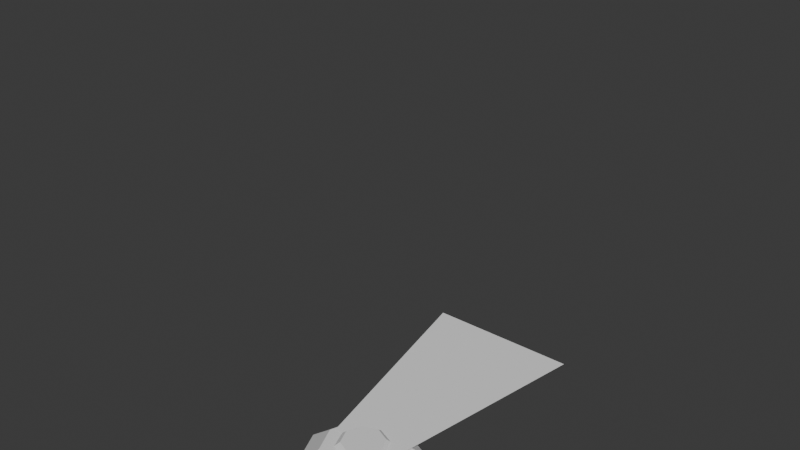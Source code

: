 # Source: character.blend  (saved by Blender 4.2.66; exported with 4.5.12 LTS)
import bpy
from mathutils import Matrix  # noqa: F401  (used for matrix-valued properties, if any)

bpy.ops.wm.read_factory_settings(use_empty=True)
scene = bpy.context.scene
scene.name = 'Scene'

# ---- collections
col_collection = bpy.data.collections.new('Collection'); scene.collection.children.link(col_collection)

# ---- world
world_world = bpy.data.worlds.new('World'); scene.world = world_world
world_world.use_nodes = True; world_world.node_tree.nodes.clear()
_N = world_world.node_tree.nodes; _L = world_world.node_tree.links
n0 = _N.new('ShaderNodeOutputWorld'); n0.name = 'World Output'; n0.location = (300, 300)
n1 = _N.new('ShaderNodeBackground'); n1.name = 'Background'; n1.location = (10, 300)
n1.inputs[0].default_value = (0.05088, 0.05088, 0.05088, 1.0)
_L.new(n1.outputs[0], n0.inputs[0])
n0.is_active_output = True
world_world.color = (0.05088, 0.05088, 0.05088)
world_world.sun_shadow_jitter_overblur = 0.0

# ---- meshes
me_plane = bpy.data.meshes.new('Plane')
me_plane.from_pydata([(-1.0, 0.0, 0.0), (1.0, 0.0, 0.0), (-2.278, 6.502, 0.0), (2.278, 6.502, 0.0)], [], [(0, 1, 3, 2)])
_uv = me_plane.uv_layers.new(name='UVMap')
_uv.uv.foreach_set('vector', [0.0, 0.0, 1.0, 0.0, 1.0, 1.0, 0.0, 1.0])
me_plane.update()
me_cone_001 = bpy.data.meshes.new('Cone.001')
me_cone_001.from_pydata([(0.8828, -3.058e-08, 0.3236), (0.6243, 0.6243, 0.3236), (-1.053e-08, 0.8828, 0.3236), (-0.6243, 0.6243, 0.3236), (-0.8828, -5.163e-08, 0.3236), (-0.6243, -0.6243, 0.3236), (1.053e-08, -0.8828, 0.3236), (0.6243, -0.6243, 0.3236), (-1.372e-15, 1.151e-07, -1.876), (1.418, -2.42e-08, -0.08915), (1.003, 1.003, -0.08915), (-1.691e-08, 1.418, -0.08915), (-1.003, 1.003, -0.08915), (-1.418, -5.801e-08, -0.08915), (-1.003, -1.003, -0.08915), (1.691e-08, -1.418, -0.08915), (1.003, -1.003, -0.08915)], [], [(9, 8, 10), (10, 8, 11), (11, 8, 12), (12, 8, 13), (13, 8, 14), (14, 8, 15), (0, 1, 2, 3, 4, 5, 6, 7), (15, 8, 16), (16, 8, 9), (1, 0, 9, 10), (2, 1, 10, 11), (3, 2, 11, 12), (4, 3, 12, 13), (5, 4, 13, 14), (6, 5, 14, 15), (7, 6, 15, 16), (0, 7, 16, 9)])
_uv = me_cone_001.uv_layers.new(name='UVMap')
_uv.uv.foreach_set('vector', [0.25, 0.49, 0.25, 0.25, 0.4197, 0.4197, 0.4197, 0.4197, 0.25, 0.25, 0.49, 0.25, 0.49, 0.25, 0.25, 0.25, 0.4197, 0.08029, 0.4197, 0.08029, 0.25, 0.25, 0.25, 0.01, 0.25, 0.01, 0.25, 0.25, 0.08029, 0.08029, 0.08029, 0.08029, 0.25, 0.25, 0.01, 0.25, 0.75, 0.3994, 0.8557, 0.3557, 0.8994, 0.25, 0.8557, 0.1443, 0.75, 0.1006, 0.6443, 0.1443, 0.6006, 0.25, 0.6443, 0.3557, 0.01, 0.25, 0.25, 0.25, 0.08029, 0.4197, 0.08029, 0.4197, 0.25, 0.25, 0.25, 0.49, 0.8557, 0.3557, 0.75, 0.3994, 0.75, 0.49, 0.9197, 0.4197, 0.8994, 0.25, 0.8557, 0.3557, 0.9197, 0.4197, 0.99, 0.25, 0.8557, 0.1443, 0.8994, 0.25, 0.99, 0.25, 0.9197, 0.08029, 0.75, 0.1006, 0.8557, 0.1443, 0.9197, 0.08029, 0.75, 0.01, 0.6443, 0.1443, 0.75, 0.1006, 0.75, 0.01, 0.5803, 0.08029, 0.6006, 0.25, 0.6443, 0.1443, 0.5803, 0.08029, 0.51, 0.25, 0.6443, 0.3557, 0.6006, 0.25, 0.51, 0.25, 0.5803, 0.4197, 0.75, 0.3994, 0.6443, 0.3557, 0.5803, 0.4197, 0.75, 0.49])
me_cone_001.update()
me_cone_002 = bpy.data.meshes.new('Cone.002')
me_cone_002.from_pydata([(1.121, -4.474e-09, 0.8246), (0.7928, 0.7928, 0.8246), (-1.337e-08, 1.121, 0.8246), (-0.7928, 0.7928, 0.8246), (-1.121, -3.121e-08, 0.8246), (-0.7928, -0.7928, 0.8246), (1.337e-08, -1.121, 0.8246), (0.7928, -0.7928, 0.8246), (1.818e-15, -1.524e-07, -1.968), (1.801, -5.886e-08, 0.3005), (1.273, 1.273, 0.3005), (-2.147e-08, 1.801, 0.3005), (-1.273, 1.273, 0.3005), (-1.801, -1.018e-07, 0.3005), (-1.273, -1.273, 0.3005), (2.147e-08, -1.801, 0.3005), (1.273, -1.273, 0.3005)], [], [(9, 8, 10), (10, 8, 11), (11, 8, 12), (12, 8, 13), (13, 8, 14), (14, 8, 15), (0, 1, 2, 3, 4, 5, 6, 7), (15, 8, 16), (16, 8, 9), (1, 0, 9, 10), (2, 1, 10, 11), (3, 2, 11, 12), (4, 3, 12, 13), (5, 4, 13, 14), (6, 5, 14, 15), (7, 6, 15, 16), (0, 7, 16, 9)])
_uv = me_cone_002.uv_layers.new(name='UVMap')
_uv.uv.foreach_set('vector', [0.25, 0.49, 0.25, 0.25, 0.4197, 0.4197, 0.4197, 0.4197, 0.25, 0.25, 0.49, 0.25, 0.49, 0.25, 0.25, 0.25, 0.4197, 0.08029, 0.4197, 0.08029, 0.25, 0.25, 0.25, 0.01, 0.25, 0.01, 0.25, 0.25, 0.08029, 0.08029, 0.08029, 0.08029, 0.25, 0.25, 0.01, 0.25, 0.75, 0.3994, 0.8557, 0.3557, 0.8994, 0.25, 0.8557, 0.1443, 0.75, 0.1006, 0.6443, 0.1443, 0.6006, 0.25, 0.6443, 0.3557, 0.01, 0.25, 0.25, 0.25, 0.08029, 0.4197, 0.08029, 0.4197, 0.25, 0.25, 0.25, 0.49, 0.8557, 0.3557, 0.75, 0.3994, 0.75, 0.49, 0.9197, 0.4197, 0.8994, 0.25, 0.8557, 0.3557, 0.9197, 0.4197, 0.99, 0.25, 0.8557, 0.1443, 0.8994, 0.25, 0.99, 0.25, 0.9197, 0.08029, 0.75, 0.1006, 0.8557, 0.1443, 0.9197, 0.08029, 0.75, 0.01, 0.6443, 0.1443, 0.75, 0.1006, 0.75, 0.01, 0.5803, 0.08029, 0.6006, 0.25, 0.6443, 0.1443, 0.5803, 0.08029, 0.51, 0.25, 0.6443, 0.3557, 0.6006, 0.25, 0.51, 0.25, 0.5803, 0.4197, 0.75, 0.3994, 0.6443, 0.3557, 0.5803, 0.4197, 0.75, 0.49])
me_cone_002.update()
me_cone_003 = bpy.data.meshes.new('Cone.003')
me_cone_003.from_pydata([(0.3599, -1.246e-08, 0.1319), (0.2545, 0.2545, 0.1319), (-4.292e-09, 0.3599, 0.1319), (-0.2545, 0.2545, 0.1319), (-0.3599, -2.105e-08, 0.1319), (-0.2545, -0.2545, 0.1319), (4.292e-09, -0.3599, 0.1319), (0.2545, -0.2545, 0.1319), (-5.594e-16, 4.691e-08, -0.7646), (0.578, -9.864e-09, -0.03634), (0.4087, 0.4087, -0.03634), (-6.892e-09, 0.578, -0.03634), (-0.4087, 0.4087, -0.03634), (-0.578, -2.365e-08, -0.03634), (-0.4087, -0.4087, -0.03634), (6.892e-09, -0.578, -0.03634), (0.4087, -0.4087, -0.03634)], [], [(9, 8, 10), (10, 8, 11), (11, 8, 12), (12, 8, 13), (13, 8, 14), (14, 8, 15), (0, 1, 2, 3, 4, 5, 6, 7), (15, 8, 16), (16, 8, 9), (1, 0, 9, 10), (2, 1, 10, 11), (3, 2, 11, 12), (4, 3, 12, 13), (5, 4, 13, 14), (6, 5, 14, 15), (7, 6, 15, 16), (0, 7, 16, 9)])
_uv = me_cone_003.uv_layers.new(name='UVMap')
_uv.uv.foreach_set('vector', [0.25, 0.49, 0.25, 0.25, 0.4197, 0.4197, 0.4197, 0.4197, 0.25, 0.25, 0.49, 0.25, 0.49, 0.25, 0.25, 0.25, 0.4197, 0.08029, 0.4197, 0.08029, 0.25, 0.25, 0.25, 0.01, 0.25, 0.01, 0.25, 0.25, 0.08029, 0.08029, 0.08029, 0.08029, 0.25, 0.25, 0.01, 0.25, 0.75, 0.3994, 0.8557, 0.3557, 0.8994, 0.25, 0.8557, 0.1443, 0.75, 0.1006, 0.6443, 0.1443, 0.6006, 0.25, 0.6443, 0.3557, 0.01, 0.25, 0.25, 0.25, 0.08029, 0.4197, 0.08029, 0.4197, 0.25, 0.25, 0.25, 0.49, 0.8557, 0.3557, 0.75, 0.3994, 0.75, 0.49, 0.9197, 0.4197, 0.8994, 0.25, 0.8557, 0.3557, 0.9197, 0.4197, 0.99, 0.25, 0.8557, 0.1443, 0.8994, 0.25, 0.99, 0.25, 0.9197, 0.08029, 0.75, 0.1006, 0.8557, 0.1443, 0.9197, 0.08029, 0.75, 0.01, 0.6443, 0.1443, 0.75, 0.1006, 0.75, 0.01, 0.5803, 0.08029, 0.6006, 0.25, 0.6443, 0.1443, 0.5803, 0.08029, 0.51, 0.25, 0.6443, 0.3557, 0.6006, 0.25, 0.51, 0.25, 0.5803, 0.4197, 0.75, 0.3994, 0.6443, 0.3557, 0.5803, 0.4197, 0.75, 0.49])
me_cone_003.update()
me_cone_004 = bpy.data.meshes.new('Cone.004')
me_cone_004.from_pydata([(0.3255, -1.127e-08, 0.1193), (0.2302, 0.2302, 0.1193), (-3.882e-09, 0.3255, 0.1193), (-0.2302, 0.2302, 0.1193), (-0.3255, -1.904e-08, 0.1193), (-0.2302, -0.2302, 0.1193), (3.882e-09, -0.3255, 0.1193), (0.2302, -0.2302, 0.1193), (-5.059e-16, 4.243e-08, -0.6915), (0.5228, -8.921e-09, -0.03287), (0.3696, 0.3696, -0.03287), (-6.234e-09, 0.5228, -0.03287), (-0.3696, 0.3696, -0.03287), (-0.5228, -2.139e-08, -0.03287), (-0.3696, -0.3696, -0.03287), (6.234e-09, -0.5228, -0.03287), (0.3696, -0.3696, -0.03287)], [], [(9, 8, 10), (10, 8, 11), (11, 8, 12), (12, 8, 13), (13, 8, 14), (14, 8, 15), (0, 1, 2, 3, 4, 5, 6, 7), (15, 8, 16), (16, 8, 9), (1, 0, 9, 10), (2, 1, 10, 11), (3, 2, 11, 12), (4, 3, 12, 13), (5, 4, 13, 14), (6, 5, 14, 15), (7, 6, 15, 16), (0, 7, 16, 9)])
_uv = me_cone_004.uv_layers.new(name='UVMap')
_uv.uv.foreach_set('vector', [0.25, 0.49, 0.25, 0.25, 0.4197, 0.4197, 0.4197, 0.4197, 0.25, 0.25, 0.49, 0.25, 0.49, 0.25, 0.25, 0.25, 0.4197, 0.08029, 0.4197, 0.08029, 0.25, 0.25, 0.25, 0.01, 0.25, 0.01, 0.25, 0.25, 0.08029, 0.08029, 0.08029, 0.08029, 0.25, 0.25, 0.01, 0.25, 0.75, 0.3994, 0.8557, 0.3557, 0.8994, 0.25, 0.8557, 0.1443, 0.75, 0.1006, 0.6443, 0.1443, 0.6006, 0.25, 0.6443, 0.3557, 0.01, 0.25, 0.25, 0.25, 0.08029, 0.4197, 0.08029, 0.4197, 0.25, 0.25, 0.25, 0.49, 0.8557, 0.3557, 0.75, 0.3994, 0.75, 0.49, 0.9197, 0.4197, 0.8994, 0.25, 0.8557, 0.3557, 0.9197, 0.4197, 0.99, 0.25, 0.8557, 0.1443, 0.8994, 0.25, 0.99, 0.25, 0.9197, 0.08029, 0.75, 0.1006, 0.8557, 0.1443, 0.9197, 0.08029, 0.75, 0.01, 0.6443, 0.1443, 0.75, 0.1006, 0.75, 0.01, 0.5803, 0.08029, 0.6006, 0.25, 0.6443, 0.1443, 0.5803, 0.08029, 0.51, 0.25, 0.6443, 0.3557, 0.6006, 0.25, 0.51, 0.25, 0.5803, 0.4197, 0.75, 0.3994, 0.6443, 0.3557, 0.5803, 0.4197, 0.75, 0.49])
me_cone_004.update()
me_cone_005 = bpy.data.meshes.new('Cone.005')
me_cone_005.from_pydata([(-0.4373, -2.558e-08, -0.1603), (-0.3092, 0.3092, -0.1603), (1.235e-07, 0.4373, -0.1603), (0.3092, 0.3092, -0.1603), (0.4373, -1.515e-08, -0.1603), (0.3092, -0.3092, -0.1603), (1.339e-07, -0.4373, -0.1603), (-0.3092, -0.3092, -0.1603), (-7.458e-07, 5.7e-08, 0.9291), (-0.7023, -2.874e-08, 0.04416), (-0.4966, 0.4966, 0.04416), (-4.382e-08, 0.7023, 0.04416), (0.4966, 0.4966, 0.04416), (0.7023, -1.199e-08, 0.04416), (0.4966, -0.4966, 0.04416), (-2.707e-08, -0.7023, 0.04416), (-0.4966, -0.4966, 0.04416)], [], [(9, 8, 10), (10, 8, 11), (11, 8, 12), (12, 8, 13), (13, 8, 14), (14, 8, 15), (0, 1, 2, 3, 4, 5, 6, 7), (15, 8, 16), (16, 8, 9), (1, 0, 9, 10), (2, 1, 10, 11), (3, 2, 11, 12), (4, 3, 12, 13), (5, 4, 13, 14), (6, 5, 14, 15), (7, 6, 15, 16), (0, 7, 16, 9)])
_uv = me_cone_005.uv_layers.new(name='UVMap')
_uv.uv.foreach_set('vector', [0.25, 0.49, 0.25, 0.25, 0.4197, 0.4197, 0.4197, 0.4197, 0.25, 0.25, 0.49, 0.25, 0.49, 0.25, 0.25, 0.25, 0.4197, 0.08029, 0.4197, 0.08029, 0.25, 0.25, 0.25, 0.01, 0.25, 0.01, 0.25, 0.25, 0.08029, 0.08029, 0.08029, 0.08029, 0.25, 0.25, 0.01, 0.25, 0.75, 0.3994, 0.8557, 0.3557, 0.8994, 0.25, 0.8557, 0.1443, 0.75, 0.1006, 0.6443, 0.1443, 0.6006, 0.25, 0.6443, 0.3557, 0.01, 0.25, 0.25, 0.25, 0.08029, 0.4197, 0.08029, 0.4197, 0.25, 0.25, 0.25, 0.49, 0.8557, 0.3557, 0.75, 0.3994, 0.75, 0.49, 0.9197, 0.4197, 0.8994, 0.25, 0.8557, 0.3557, 0.9197, 0.4197, 0.99, 0.25, 0.8557, 0.1443, 0.8994, 0.25, 0.99, 0.25, 0.9197, 0.08029, 0.75, 0.1006, 0.8557, 0.1443, 0.9197, 0.08029, 0.75, 0.01, 0.6443, 0.1443, 0.75, 0.1006, 0.75, 0.01, 0.5803, 0.08029, 0.6006, 0.25, 0.6443, 0.1443, 0.5803, 0.08029, 0.51, 0.25, 0.6443, 0.3557, 0.6006, 0.25, 0.51, 0.25, 0.5803, 0.4197, 0.75, 0.3994, 0.6443, 0.3557, 0.5803, 0.4197, 0.75, 0.49])
me_cone_005.update()
me_cone_006 = bpy.data.meshes.new('Cone.006')
me_cone_006.from_pydata([(-0.1246, -1.731e-08, 0.3399), (-0.1246, 0.2404, 0.2404), (-0.1246, 0.3399, -5.446e-09), (-0.1246, 0.2404, -0.2404), (-0.1246, -1.731e-08, -0.3399), (-0.1246, -0.2404, -0.2404), (-0.1246, -0.3399, -5.446e-09), (-0.1246, -0.2404, 0.2404), (0.7222, 5.292e-08, 3.157e-08), (0.03433, -1.542e-08, 0.5459), (0.03433, 0.386, 0.386), (0.03433, 0.5459, 1.5e-09), (0.03433, 0.386, -0.386), (0.03433, -1.542e-08, -0.5459), (0.03433, -0.386, -0.386), (0.03433, -0.5459, 1.5e-09), (0.03433, -0.386, 0.386)], [], [(9, 8, 10), (10, 8, 11), (11, 8, 12), (12, 8, 13), (13, 8, 14), (14, 8, 15), (0, 1, 2, 3, 4, 5, 6, 7), (15, 8, 16), (16, 8, 9), (1, 0, 9, 10), (2, 1, 10, 11), (3, 2, 11, 12), (4, 3, 12, 13), (5, 4, 13, 14), (6, 5, 14, 15), (7, 6, 15, 16), (0, 7, 16, 9)])
_uv = me_cone_006.uv_layers.new(name='UVMap')
_uv.uv.foreach_set('vector', [0.25, 0.49, 0.25, 0.25, 0.4197, 0.4197, 0.4197, 0.4197, 0.25, 0.25, 0.49, 0.25, 0.49, 0.25, 0.25, 0.25, 0.4197, 0.08029, 0.4197, 0.08029, 0.25, 0.25, 0.25, 0.01, 0.25, 0.01, 0.25, 0.25, 0.08029, 0.08029, 0.08029, 0.08029, 0.25, 0.25, 0.01, 0.25, 0.75, 0.3994, 0.8557, 0.3557, 0.8994, 0.25, 0.8557, 0.1443, 0.75, 0.1006, 0.6443, 0.1443, 0.6006, 0.25, 0.6443, 0.3557, 0.01, 0.25, 0.25, 0.25, 0.08029, 0.4197, 0.08029, 0.4197, 0.25, 0.25, 0.25, 0.49, 0.8557, 0.3557, 0.75, 0.3994, 0.75, 0.49, 0.9197, 0.4197, 0.8994, 0.25, 0.8557, 0.3557, 0.9197, 0.4197, 0.99, 0.25, 0.8557, 0.1443, 0.8994, 0.25, 0.99, 0.25, 0.9197, 0.08029, 0.75, 0.1006, 0.8557, 0.1443, 0.9197, 0.08029, 0.75, 0.01, 0.6443, 0.1443, 0.75, 0.1006, 0.75, 0.01, 0.5803, 0.08029, 0.6006, 0.25, 0.6443, 0.1443, 0.5803, 0.08029, 0.51, 0.25, 0.6443, 0.3557, 0.6006, 0.25, 0.51, 0.25, 0.5803, 0.4197, 0.75, 0.3994, 0.6443, 0.3557, 0.5803, 0.4197, 0.75, 0.49])
me_cone_006.update()
me_cone_007 = bpy.data.meshes.new('Cone.007')
me_cone_007.from_pydata([(-0.1015, -1.41e-08, 0.2769), (-0.1015, 0.1958, 0.1958), (-0.1015, 0.2769, -4.436e-09), (-0.1015, 0.1958, -0.1958), (-0.1015, -1.41e-08, -0.2769), (-0.1015, -0.1958, -0.1958), (-0.1015, -0.2769, -4.436e-09), (-0.1015, -0.1958, 0.1958), (0.5882, 4.31e-08, 2.571e-08), (0.02796, -1.256e-08, 0.4447), (0.02796, 0.3144, 0.3144), (0.02796, 0.4447, 1.222e-09), (0.02796, 0.3144, -0.3144), (0.02796, -1.256e-08, -0.4447), (0.02796, -0.3144, -0.3144), (0.02796, -0.4447, 1.222e-09), (0.02796, -0.3144, 0.3144)], [], [(9, 8, 10), (10, 8, 11), (11, 8, 12), (12, 8, 13), (13, 8, 14), (14, 8, 15), (0, 1, 2, 3, 4, 5, 6, 7), (15, 8, 16), (16, 8, 9), (1, 0, 9, 10), (2, 1, 10, 11), (3, 2, 11, 12), (4, 3, 12, 13), (5, 4, 13, 14), (6, 5, 14, 15), (7, 6, 15, 16), (0, 7, 16, 9)])
_uv = me_cone_007.uv_layers.new(name='UVMap')
_uv.uv.foreach_set('vector', [0.25, 0.49, 0.25, 0.25, 0.4197, 0.4197, 0.4197, 0.4197, 0.25, 0.25, 0.49, 0.25, 0.49, 0.25, 0.25, 0.25, 0.4197, 0.08029, 0.4197, 0.08029, 0.25, 0.25, 0.25, 0.01, 0.25, 0.01, 0.25, 0.25, 0.08029, 0.08029, 0.08029, 0.08029, 0.25, 0.25, 0.01, 0.25, 0.75, 0.3994, 0.8557, 0.3557, 0.8994, 0.25, 0.8557, 0.1443, 0.75, 0.1006, 0.6443, 0.1443, 0.6006, 0.25, 0.6443, 0.3557, 0.01, 0.25, 0.25, 0.25, 0.08029, 0.4197, 0.08029, 0.4197, 0.25, 0.25, 0.25, 0.49, 0.8557, 0.3557, 0.75, 0.3994, 0.75, 0.49, 0.9197, 0.4197, 0.8994, 0.25, 0.8557, 0.3557, 0.9197, 0.4197, 0.99, 0.25, 0.8557, 0.1443, 0.8994, 0.25, 0.99, 0.25, 0.9197, 0.08029, 0.75, 0.1006, 0.8557, 0.1443, 0.9197, 0.08029, 0.75, 0.01, 0.6443, 0.1443, 0.75, 0.1006, 0.75, 0.01, 0.5803, 0.08029, 0.6006, 0.25, 0.6443, 0.1443, 0.5803, 0.08029, 0.51, 0.25, 0.6443, 0.3557, 0.6006, 0.25, 0.51, 0.25, 0.5803, 0.4197, 0.75, 0.3994, 0.6443, 0.3557, 0.5803, 0.4197, 0.75, 0.49])
me_cone_007.update()
me_cone_008 = bpy.data.meshes.new('Cone.008')
me_cone_008.from_pydata([(0.1339, -1.542e-08, -0.3654), (0.1339, 0.2584, -0.2584), (0.1339, 0.3654, 1.597e-09), (0.1339, 0.2584, 0.2584), (0.1339, -1.542e-08, 0.3654), (0.1339, -0.2584, 0.2584), (0.1339, -0.3654, 1.597e-09), (0.1339, -0.2584, -0.2584), (-0.7763, 3.837e-08, -9.257e-09), (-0.0369, -1.745e-08, -0.5868), (-0.0369, 0.415, -0.415), (-0.0369, 0.5868, -4.4e-10), (-0.0369, 0.415, 0.415), (-0.0369, -1.745e-08, 0.5868), (-0.0369, -0.415, 0.415), (-0.0369, -0.5868, -4.4e-10), (-0.0369, -0.415, -0.415)], [], [(9, 8, 10), (10, 8, 11), (11, 8, 12), (12, 8, 13), (13, 8, 14), (14, 8, 15), (0, 1, 2, 3, 4, 5, 6, 7), (15, 8, 16), (16, 8, 9), (1, 0, 9, 10), (2, 1, 10, 11), (3, 2, 11, 12), (4, 3, 12, 13), (5, 4, 13, 14), (6, 5, 14, 15), (7, 6, 15, 16), (0, 7, 16, 9)])
_uv = me_cone_008.uv_layers.new(name='UVMap')
_uv.uv.foreach_set('vector', [0.25, 0.49, 0.25, 0.25, 0.4197, 0.4197, 0.4197, 0.4197, 0.25, 0.25, 0.49, 0.25, 0.49, 0.25, 0.25, 0.25, 0.4197, 0.08029, 0.4197, 0.08029, 0.25, 0.25, 0.25, 0.01, 0.25, 0.01, 0.25, 0.25, 0.08029, 0.08029, 0.08029, 0.08029, 0.25, 0.25, 0.01, 0.25, 0.75, 0.3994, 0.8557, 0.3557, 0.8994, 0.25, 0.8557, 0.1443, 0.75, 0.1006, 0.6443, 0.1443, 0.6006, 0.25, 0.6443, 0.3557, 0.01, 0.25, 0.25, 0.25, 0.08029, 0.4197, 0.08029, 0.4197, 0.25, 0.25, 0.25, 0.49, 0.8557, 0.3557, 0.75, 0.3994, 0.75, 0.49, 0.9197, 0.4197, 0.8994, 0.25, 0.8557, 0.3557, 0.9197, 0.4197, 0.99, 0.25, 0.8557, 0.1443, 0.8994, 0.25, 0.99, 0.25, 0.9197, 0.08029, 0.75, 0.1006, 0.8557, 0.1443, 0.9197, 0.08029, 0.75, 0.01, 0.6443, 0.1443, 0.75, 0.1006, 0.75, 0.01, 0.5803, 0.08029, 0.6006, 0.25, 0.6443, 0.1443, 0.5803, 0.08029, 0.51, 0.25, 0.6443, 0.3557, 0.6006, 0.25, 0.51, 0.25, 0.5803, 0.4197, 0.75, 0.3994, 0.6443, 0.3557, 0.5803, 0.4197, 0.75, 0.49])
me_cone_008.update()
me_cone_009 = bpy.data.meshes.new('Cone.009')
me_cone_009.from_pydata([(0.631, -2.185e-08, 0.2313), (0.4462, 0.4462, 0.2313), (-7.524e-09, 0.631, 0.2313), (-0.4462, 0.4462, 0.2313), (-0.631, -3.69e-08, 0.2313), (-0.4462, -0.4462, 0.2313), (7.524e-09, -0.631, 0.2313), (0.4462, -0.4462, 0.2313), (-9.807e-16, 8.224e-08, -1.34), (1.013, -1.729e-08, -0.06371), (0.7165, 0.7165, -0.06371), (-1.208e-08, 1.013, -0.06371), (-0.7165, 0.7165, -0.06371), (-1.013, -4.146e-08, -0.06371), (-0.7165, -0.7165, -0.06371), (1.208e-08, -1.013, -0.06371), (0.7165, -0.7165, -0.06371)], [], [(9, 8, 10), (10, 8, 11), (11, 8, 12), (12, 8, 13), (13, 8, 14), (14, 8, 15), (0, 1, 2, 3, 4, 5, 6, 7), (15, 8, 16), (16, 8, 9), (1, 0, 9, 10), (2, 1, 10, 11), (3, 2, 11, 12), (4, 3, 12, 13), (5, 4, 13, 14), (6, 5, 14, 15), (7, 6, 15, 16), (0, 7, 16, 9)])
_uv = me_cone_009.uv_layers.new(name='UVMap')
_uv.uv.foreach_set('vector', [0.25, 0.49, 0.25, 0.25, 0.4197, 0.4197, 0.4197, 0.4197, 0.25, 0.25, 0.49, 0.25, 0.49, 0.25, 0.25, 0.25, 0.4197, 0.08029, 0.4197, 0.08029, 0.25, 0.25, 0.25, 0.01, 0.25, 0.01, 0.25, 0.25, 0.08029, 0.08029, 0.08029, 0.08029, 0.25, 0.25, 0.01, 0.25, 0.75, 0.3994, 0.8557, 0.3557, 0.8994, 0.25, 0.8557, 0.1443, 0.75, 0.1006, 0.6443, 0.1443, 0.6006, 0.25, 0.6443, 0.3557, 0.01, 0.25, 0.25, 0.25, 0.08029, 0.4197, 0.08029, 0.4197, 0.25, 0.25, 0.25, 0.49, 0.8557, 0.3557, 0.75, 0.3994, 0.75, 0.49, 0.9197, 0.4197, 0.8994, 0.25, 0.8557, 0.3557, 0.9197, 0.4197, 0.99, 0.25, 0.8557, 0.1443, 0.8994, 0.25, 0.99, 0.25, 0.9197, 0.08029, 0.75, 0.1006, 0.8557, 0.1443, 0.9197, 0.08029, 0.75, 0.01, 0.6443, 0.1443, 0.75, 0.1006, 0.75, 0.01, 0.5803, 0.08029, 0.6006, 0.25, 0.6443, 0.1443, 0.5803, 0.08029, 0.51, 0.25, 0.6443, 0.3557, 0.6006, 0.25, 0.51, 0.25, 0.5803, 0.4197, 0.75, 0.3994, 0.6443, 0.3557, 0.5803, 0.4197, 0.75, 0.49])
me_cone_009.update()
me_cone_010 = bpy.data.meshes.new('Cone.010')
me_cone_010.from_pydata([(-1.09, -2.558e-08, -0.1603), (-1.219, 0.3092, -0.1603), (-1.219, -0.3092, -0.1603), (-0.8255, -2.874e-08, 0.04416), (-1.031, 0.4966, 0.04416), (-1.528, 5.7e-08, 0.9291), (-1.031, -0.4966, 0.04416), (-1.528, -0.7023, 0.04416), (-2.024, -0.4966, 0.04416), (-1.528, -0.4373, -0.1603), (-1.837, -0.3092, -0.1603), (-1.965, -1.515e-08, -0.1603), (-1.837, 0.3092, -0.1603), (-2.23, -1.199e-08, 0.04416), (-2.024, 0.4966, 0.04416), (-1.528, 0.7023, 0.04416), (-1.528, 0.4373, -0.1603)], [], [(1, 4, 3, 0), (0, 2, 9, 10, 11, 12, 16, 1), (0, 3, 6, 2), (3, 4, 5), (6, 3, 5), (2, 6, 7, 9), (7, 6, 5), (9, 7, 8, 10), (8, 7, 5), (10, 8, 13, 11), (11, 13, 14, 12), (14, 13, 5), (13, 8, 5), (12, 14, 15, 16), (15, 14, 5), (16, 15, 4, 1), (4, 15, 5)])
_uv = me_cone_010.uv_layers.new(name='UVMap')
_uv.uv.foreach_set('vector', [0.8557, 0.3557, 0.9197, 0.4197, 0.75, 0.49, 0.75, 0.3994, 0.75, 0.3994, 0.6443, 0.3557, 0.6006, 0.25, 0.6443, 0.1443, 0.75, 0.1006, 0.8557, 0.1443, 0.8994, 0.25, 0.8557, 0.3557, 0.75, 0.3994, 0.75, 0.49, 0.5803, 0.4197, 0.6443, 0.3557, 0.25, 0.49, 0.4197, 0.4197, 0.25, 0.25, 0.08029, 0.4197, 0.25, 0.49, 0.25, 0.25, 0.6443, 0.3557, 0.5803, 0.4197, 0.51, 0.25, 0.6006, 0.25, 0.01, 0.25, 0.08029, 0.4197, 0.25, 0.25, 0.6006, 0.25, 0.51, 0.25, 0.5803, 0.08029, 0.6443, 0.1443, 0.08029, 0.08029, 0.01, 0.25, 0.25, 0.25, 0.6443, 0.1443, 0.5803, 0.08029, 0.75, 0.01, 0.75, 0.1006, 0.75, 0.1006, 0.75, 0.01, 0.9197, 0.08029, 0.8557, 0.1443, 0.4197, 0.08029, 0.25, 0.01, 0.25, 0.25, 0.25, 0.01, 0.08029, 0.08029, 0.25, 0.25, 0.8557, 0.1443, 0.9197, 0.08029, 0.99, 0.25, 0.8994, 0.25, 0.49, 0.25, 0.4197, 0.08029, 0.25, 0.25, 0.8994, 0.25, 0.99, 0.25, 0.9197, 0.4197, 0.8557, 0.3557, 0.4197, 0.4197, 0.49, 0.25, 0.25, 0.25])
me_cone_010.update()
me_cone_011 = bpy.data.meshes.new('Cone.011')
me_cone_011.from_pydata([(-1.852, -1.127e-08, 0.1193), (-1.757, 0.2302, 0.1193), (-1.757, -0.2302, 0.1193), (-2.049, -8.921e-09, -0.03287), (-1.896, 0.3696, -0.03287), (-1.527, 4.243e-08, -0.6915), (-1.896, -0.3696, -0.03287), (-1.527, -0.5228, -0.03287), (-1.157, -0.3696, -0.03287), (-1.527, -0.3255, 0.1193), (-1.297, -0.2302, 0.1193), (-1.201, -1.904e-08, 0.1193), (-1.297, 0.2302, 0.1193), (-1.004, -2.139e-08, -0.03287), (-1.157, 0.3696, -0.03287), (-1.527, 0.5228, -0.03287), (-1.527, 0.3255, 0.1193)], [], [(1, 4, 3, 0), (0, 2, 9, 10, 11, 12, 16, 1), (0, 3, 6, 2), (3, 4, 5), (6, 3, 5), (2, 6, 7, 9), (7, 6, 5), (9, 7, 8, 10), (8, 7, 5), (10, 8, 13, 11), (11, 13, 14, 12), (14, 13, 5), (13, 8, 5), (12, 14, 15, 16), (15, 14, 5), (16, 15, 4, 1), (4, 15, 5)])
_uv = me_cone_011.uv_layers.new(name='UVMap')
_uv.uv.foreach_set('vector', [0.8557, 0.3557, 0.9197, 0.4197, 0.75, 0.49, 0.75, 0.3994, 0.75, 0.3994, 0.6443, 0.3557, 0.6006, 0.25, 0.6443, 0.1443, 0.75, 0.1006, 0.8557, 0.1443, 0.8994, 0.25, 0.8557, 0.3557, 0.75, 0.3994, 0.75, 0.49, 0.5803, 0.4197, 0.6443, 0.3557, 0.25, 0.49, 0.4197, 0.4197, 0.25, 0.25, 0.08029, 0.4197, 0.25, 0.49, 0.25, 0.25, 0.6443, 0.3557, 0.5803, 0.4197, 0.51, 0.25, 0.6006, 0.25, 0.01, 0.25, 0.08029, 0.4197, 0.25, 0.25, 0.6006, 0.25, 0.51, 0.25, 0.5803, 0.08029, 0.6443, 0.1443, 0.08029, 0.08029, 0.01, 0.25, 0.25, 0.25, 0.6443, 0.1443, 0.5803, 0.08029, 0.75, 0.01, 0.75, 0.1006, 0.75, 0.1006, 0.75, 0.01, 0.9197, 0.08029, 0.8557, 0.1443, 0.4197, 0.08029, 0.25, 0.01, 0.25, 0.25, 0.25, 0.01, 0.08029, 0.08029, 0.25, 0.25, 0.8557, 0.1443, 0.9197, 0.08029, 0.99, 0.25, 0.8994, 0.25, 0.49, 0.25, 0.4197, 0.08029, 0.25, 0.25, 0.8994, 0.25, 0.99, 0.25, 0.9197, 0.4197, 0.8557, 0.3557, 0.4197, 0.4197, 0.49, 0.25, 0.25, 0.25])
me_cone_011.update()
me_cone_012 = bpy.data.meshes.new('Cone.012')
me_cone_012.from_pydata([(-1.916, 1.734e-08, 0.1319), (-1.811, 0.2545, 0.1319), (-1.811, -0.2545, 0.1319), (-2.134, 1.994e-08, -0.03634), (-1.965, 0.4087, -0.03634), (-1.556, 7.671e-08, -0.7646), (-1.965, -0.4087, -0.03634), (-1.556, -0.578, -0.03634), (-1.147, -0.4087, -0.03634), (-1.556, -0.3599, 0.1319), (-1.302, -0.2545, 0.1319), (-1.196, 8.755e-09, 0.1319), (-1.302, 0.2545, 0.1319), (-0.9781, 6.154e-09, -0.03634), (-1.147, 0.4087, -0.03634), (-1.556, 0.578, -0.03634), (-1.556, 0.3599, 0.1319)], [], [(1, 4, 3, 0), (0, 2, 9, 10, 11, 12, 16, 1), (0, 3, 6, 2), (3, 4, 5), (6, 3, 5), (2, 6, 7, 9), (7, 6, 5), (9, 7, 8, 10), (8, 7, 5), (10, 8, 13, 11), (11, 13, 14, 12), (14, 13, 5), (13, 8, 5), (12, 14, 15, 16), (15, 14, 5), (16, 15, 4, 1), (4, 15, 5)])
_uv = me_cone_012.uv_layers.new(name='UVMap')
_uv.uv.foreach_set('vector', [0.8557, 0.3557, 0.9197, 0.4197, 0.75, 0.49, 0.75, 0.3994, 0.75, 0.3994, 0.6443, 0.3557, 0.6006, 0.25, 0.6443, 0.1443, 0.75, 0.1006, 0.8557, 0.1443, 0.8994, 0.25, 0.8557, 0.3557, 0.75, 0.3994, 0.75, 0.49, 0.5803, 0.4197, 0.6443, 0.3557, 0.25, 0.49, 0.4197, 0.4197, 0.25, 0.25, 0.08029, 0.4197, 0.25, 0.49, 0.25, 0.25, 0.6443, 0.3557, 0.5803, 0.4197, 0.51, 0.25, 0.6006, 0.25, 0.01, 0.25, 0.08029, 0.4197, 0.25, 0.25, 0.6006, 0.25, 0.51, 0.25, 0.5803, 0.08029, 0.6443, 0.1443, 0.08029, 0.08029, 0.01, 0.25, 0.25, 0.25, 0.6443, 0.1443, 0.5803, 0.08029, 0.75, 0.01, 0.75, 0.1006, 0.75, 0.1006, 0.75, 0.01, 0.9197, 0.08029, 0.8557, 0.1443, 0.4197, 0.08029, 0.25, 0.01, 0.25, 0.25, 0.25, 0.01, 0.08029, 0.08029, 0.25, 0.25, 0.8557, 0.1443, 0.9197, 0.08029, 0.99, 0.25, 0.8994, 0.25, 0.49, 0.25, 0.4197, 0.08029, 0.25, 0.25, 0.8994, 0.25, 0.99, 0.25, 0.9197, 0.4197, 0.8557, 0.3557, 0.4197, 0.4197, 0.49, 0.25, 0.25, 0.25])
me_cone_012.update()
me_cone_013 = bpy.data.meshes.new('Cone.013')
me_cone_013.from_pydata([(-4.968, -0.08774, -0.6651), (-4.937, 0.1532, -0.7582), (-4.92, -0.3272, -0.7547), (-5.196, -0.09474, -0.5394), (-5.146, 0.2922, -0.6888), (-5.609, -0.1147, -1.314), (-5.119, -0.4794, -0.6833), (-4.96, -0.6364, -1.036), (-4.812, -0.4738, -1.392), (-4.821, -0.425, -0.9746), (-4.729, -0.3238, -1.196), (-4.698, -0.08284, -1.289), (-4.746, 0.1567, -1.199), (-4.762, -0.08688, -1.541), (-4.839, 0.2978, -1.397), (-4.998, 0.4548, -1.044), (-4.845, 0.2544, -0.9795)], [], [(1, 4, 3, 0), (0, 2, 9, 10, 11, 12, 16, 1), (0, 3, 6, 2), (3, 4, 5), (6, 3, 5), (2, 6, 7, 9), (7, 6, 5), (9, 7, 8, 10), (8, 7, 5), (10, 8, 13, 11), (11, 13, 14, 12), (14, 13, 5), (13, 8, 5), (12, 14, 15, 16), (15, 14, 5), (16, 15, 4, 1), (4, 15, 5)])
_uv = me_cone_013.uv_layers.new(name='UVMap')
_uv.uv.foreach_set('vector', [0.8557, 0.3557, 0.9197, 0.4197, 0.75, 0.49, 0.75, 0.3994, 0.75, 0.3994, 0.6443, 0.3557, 0.6006, 0.25, 0.6443, 0.1443, 0.75, 0.1006, 0.8557, 0.1443, 0.8994, 0.25, 0.8557, 0.3557, 0.75, 0.3994, 0.75, 0.49, 0.5803, 0.4197, 0.6443, 0.3557, 0.25, 0.49, 0.4197, 0.4197, 0.25, 0.25, 0.08029, 0.4197, 0.25, 0.49, 0.25, 0.25, 0.6443, 0.3557, 0.5803, 0.4197, 0.51, 0.25, 0.6006, 0.25, 0.01, 0.25, 0.08029, 0.4197, 0.25, 0.25, 0.6006, 0.25, 0.51, 0.25, 0.5803, 0.08029, 0.6443, 0.1443, 0.08029, 0.08029, 0.01, 0.25, 0.25, 0.25, 0.6443, 0.1443, 0.5803, 0.08029, 0.75, 0.01, 0.75, 0.1006, 0.75, 0.1006, 0.75, 0.01, 0.9197, 0.08029, 0.8557, 0.1443, 0.4197, 0.08029, 0.25, 0.01, 0.25, 0.25, 0.25, 0.01, 0.08029, 0.08029, 0.25, 0.25, 0.8557, 0.1443, 0.9197, 0.08029, 0.99, 0.25, 0.8994, 0.25, 0.49, 0.25, 0.4197, 0.08029, 0.25, 0.25, 0.8994, 0.25, 0.99, 0.25, 0.9197, 0.4197, 0.8557, 0.3557, 0.4197, 0.4197, 0.49, 0.25, 0.25, 0.25])
me_cone_013.update()
me_cone_014 = bpy.data.meshes.new('Cone.014')
me_cone_014.from_pydata([(-8.213, -0.2314, 0.1803), (-8.222, -0.03589, 0.09908), (-8.2, -0.4268, 0.09934), (-8.346, -0.2389, 0.3449), (-8.361, 0.0751, 0.2145), (-8.894, -0.2705, -0.1129), (-8.325, -0.5527, 0.2149), (-8.31, -0.6825, -0.0993), (-8.31, -0.5523, -0.4137), (-8.19, -0.5077, -0.09633), (-8.19, -0.4266, -0.2921), (-8.199, -0.231, -0.3733), (-8.213, -0.03562, -0.2924), (-8.325, -0.2383, -0.5441), (-8.346, 0.07552, -0.4141), (-8.361, 0.2053, -0.0999), (-8.222, 0.04521, -0.09671)], [], [(1, 4, 3, 0), (0, 2, 9, 10, 11, 12, 16, 1), (0, 3, 6, 2), (3, 4, 5), (6, 3, 5), (2, 6, 7, 9), (7, 6, 5), (9, 7, 8, 10), (8, 7, 5), (10, 8, 13, 11), (11, 13, 14, 12), (14, 13, 5), (13, 8, 5), (12, 14, 15, 16), (15, 14, 5), (16, 15, 4, 1), (4, 15, 5)])
_uv = me_cone_014.uv_layers.new(name='UVMap')
_uv.uv.foreach_set('vector', [0.8557, 0.3557, 0.9197, 0.4197, 0.75, 0.49, 0.75, 0.3994, 0.75, 0.3994, 0.6443, 0.3557, 0.6006, 0.25, 0.6443, 0.1443, 0.75, 0.1006, 0.8557, 0.1443, 0.8994, 0.25, 0.8557, 0.3557, 0.75, 0.3994, 0.75, 0.49, 0.5803, 0.4197, 0.6443, 0.3557, 0.25, 0.49, 0.4197, 0.4197, 0.25, 0.25, 0.08029, 0.4197, 0.25, 0.49, 0.25, 0.25, 0.6443, 0.3557, 0.5803, 0.4197, 0.51, 0.25, 0.6006, 0.25, 0.01, 0.25, 0.08029, 0.4197, 0.25, 0.25, 0.6006, 0.25, 0.51, 0.25, 0.5803, 0.08029, 0.6443, 0.1443, 0.08029, 0.08029, 0.01, 0.25, 0.25, 0.25, 0.6443, 0.1443, 0.5803, 0.08029, 0.75, 0.01, 0.75, 0.1006, 0.75, 0.1006, 0.75, 0.01, 0.9197, 0.08029, 0.8557, 0.1443, 0.4197, 0.08029, 0.25, 0.01, 0.25, 0.25, 0.25, 0.01, 0.08029, 0.08029, 0.25, 0.25, 0.8557, 0.1443, 0.9197, 0.08029, 0.99, 0.25, 0.8994, 0.25, 0.49, 0.25, 0.4197, 0.08029, 0.25, 0.25, 0.8994, 0.25, 0.99, 0.25, 0.9197, 0.4197, 0.8557, 0.3557, 0.4197, 0.4197, 0.49, 0.25, 0.25, 0.25])
me_cone_014.update()
me_cone_015 = bpy.data.meshes.new('Cone.015')
me_cone_015.from_pydata([(-12.28, -1.542e-08, -0.3654), (-12.28, 0.2584, -0.2584), (-12.28, -0.2584, -0.2584), (-12.11, -1.745e-08, -0.5868), (-12.11, 0.415, -0.415), (-11.37, 3.837e-08, -9.257e-09), (-12.11, -0.415, -0.415), (-12.11, -0.5868, -4.4e-10), (-12.11, -0.415, 0.415), (-12.28, -0.3654, 1.597e-09), (-12.28, -0.2584, 0.2584), (-12.28, -1.542e-08, 0.3654), (-12.28, 0.2584, 0.2584), (-12.11, -1.745e-08, 0.5868), (-12.11, 0.415, 0.415), (-12.11, 0.5868, -4.4e-10), (-12.28, 0.3654, 1.597e-09)], [], [(1, 4, 3, 0), (0, 2, 9, 10, 11, 12, 16, 1), (0, 3, 6, 2), (3, 4, 5), (6, 3, 5), (2, 6, 7, 9), (7, 6, 5), (9, 7, 8, 10), (8, 7, 5), (10, 8, 13, 11), (11, 13, 14, 12), (14, 13, 5), (13, 8, 5), (12, 14, 15, 16), (15, 14, 5), (16, 15, 4, 1), (4, 15, 5)])
_uv = me_cone_015.uv_layers.new(name='UVMap')
_uv.uv.foreach_set('vector', [0.8557, 0.3557, 0.9197, 0.4197, 0.75, 0.49, 0.75, 0.3994, 0.75, 0.3994, 0.6443, 0.3557, 0.6006, 0.25, 0.6443, 0.1443, 0.75, 0.1006, 0.8557, 0.1443, 0.8994, 0.25, 0.8557, 0.3557, 0.75, 0.3994, 0.75, 0.49, 0.5803, 0.4197, 0.6443, 0.3557, 0.25, 0.49, 0.4197, 0.4197, 0.25, 0.25, 0.08029, 0.4197, 0.25, 0.49, 0.25, 0.25, 0.6443, 0.3557, 0.5803, 0.4197, 0.51, 0.25, 0.6006, 0.25, 0.01, 0.25, 0.08029, 0.4197, 0.25, 0.25, 0.6006, 0.25, 0.51, 0.25, 0.5803, 0.08029, 0.6443, 0.1443, 0.08029, 0.08029, 0.01, 0.25, 0.25, 0.25, 0.6443, 0.1443, 0.5803, 0.08029, 0.75, 0.01, 0.75, 0.1006, 0.75, 0.1006, 0.75, 0.01, 0.9197, 0.08029, 0.8557, 0.1443, 0.4197, 0.08029, 0.25, 0.01, 0.25, 0.25, 0.25, 0.01, 0.08029, 0.08029, 0.25, 0.25, 0.8557, 0.1443, 0.9197, 0.08029, 0.99, 0.25, 0.8994, 0.25, 0.49, 0.25, 0.4197, 0.08029, 0.25, 0.25, 0.8994, 0.25, 0.99, 0.25, 0.9197, 0.4197, 0.8557, 0.3557, 0.4197, 0.4197, 0.49, 0.25, 0.25, 0.25])
me_cone_015.update()
arm_armature_001 = bpy.data.armatures.new('Armature.001')  # bones are not reproduced

# ---- objects
ob_plane = bpy.data.objects.new('Plane', me_plane)
ob_empty = bpy.data.objects.new('Empty', None)
ob_head = bpy.data.objects.new('Head', me_cone_001)
ob_torso = bpy.data.objects.new('Torso', me_cone_002)
ob_thigh_left = bpy.data.objects.new('Thigh Left', me_cone_003)
ob_forelag_left = bpy.data.objects.new('Forelag Left', me_cone_004)
ob_foot_left = bpy.data.objects.new('Foot Left', me_cone_005)
ob_upper_arm_left = bpy.data.objects.new('Upper arm Left', me_cone_006)
ob_forearm_left = bpy.data.objects.new('Forearm Left', me_cone_007)
ob_hand_left = bpy.data.objects.new('Hand Left', me_cone_008)
ob_pelvis = bpy.data.objects.new('Pelvis', me_cone_009)
ob_base_amature = bpy.data.objects.new('Base Amature', arm_armature_001)
ob_foot_right = bpy.data.objects.new('Foot Right', me_cone_010)
ob_forelag_right = bpy.data.objects.new('Forelag Right', me_cone_011)
ob_thigh_right = bpy.data.objects.new('Thigh Right', me_cone_012)
ob_upper_arm_right = bpy.data.objects.new('Upper arm Right', me_cone_013)
ob_forearm_right = bpy.data.objects.new('Forearm Right', me_cone_014)
ob_hand_right = bpy.data.objects.new('Hand Right', me_cone_015)

# ---- transforms, parenting, visibility, modifiers, constraints
ob_plane.parent = ob_torso
ob_plane.matrix_parent_inverse = Matrix(((1.0, -2.633e-36, -7.068e-28, 4.847e-27), (-3.231e-27, 1.0, -1.863e-09, 0.2681), (9.593e-28, 3.725e-09, 1.0, -7.301), (-0.0, 0.0, -0.0, 1.0)))
ob_plane.location = (-3.852e-34, -0.193, 8.13)
ob_empty.location = (0.0, 0.0, 0.0)
ob_head.parent = ob_base_amature
ob_head.matrix_parent_inverse = Matrix(((68.77, -0.0, 0.0, -0.0), (-0.0, 7.674e-07, 68.77, -781.4), (-0.0, -68.77, -1.044e-05, -14.77), (0.0, 0.0, -0.0, 1.0)))
ob_head.location = (-5.286e-16, -0.2706, 10.46)
ob_head.scale = (1.0, 1.0, 1.0)
ob_torso.parent = ob_base_amature
ob_torso.matrix_parent_inverse = Matrix(((68.77, -1.545e-18, 1.543e-18, -1.232e-17), (-1.494e-18, 2.143, 68.73, -540.2), (-1.592e-18, -68.73, 2.143, -27.19), (0.0, -0.0, -0.0, 1.0)))
ob_torso.location = (0.0, -0.2681, 7.301)
ob_torso.scale = (1.0, 1.0, 1.0)
ob_thigh_left.parent = ob_base_amature
ob_thigh_left.matrix_parent_inverse = Matrix(((-68.77, 0.1352, 0.5116, 51.19), (-0.5176, -3.364, -68.68, 154.3), (-0.1102, -68.68, 3.365, -31.47), (0.0, -0.0, -0.0, 1.0)))
ob_thigh_left.location = (0.778, -0.2962, 3.314)
ob_thigh_left.rotation_euler = (-0.05138, -9.174e-10, 1.171e-10)
ob_thigh_left.scale = (1.0, 1.0, 1.0)
ob_forelag_left.parent = ob_base_amature
ob_forelag_left.matrix_parent_inverse = Matrix(((-68.77, 0.2815, -0.1183, 52.66), (0.1451, 6.695, -68.44, 32.54), (-0.2688, -68.44, -6.695, -8.544), (0.0, -0.0, 0.0, 1.0)))
ob_forelag_left.location = (0.7633, -0.3245, 1.925)
ob_forelag_left.rotation_euler = (0.07171, 1.591e-17, 5.706e-19)
ob_forelag_left.scale = (1.0, 1.0, 1.0)
ob_foot_left.parent = ob_base_amature
ob_foot_left.matrix_parent_inverse = Matrix(((-68.76, 0.625, -0.4339, 52.86), (-0.5926, -68.59, -4.882, -90.34), (-0.477, -4.877, 68.59, -32.04), (0.0, -0.0, -0.0, 1.0)))
ob_foot_left.location = (0.7639, -0.1944, 0.1423)
ob_foot_left.scale = (1.0, 1.0, 1.0)
ob_upper_arm_left.parent = ob_base_amature
ob_upper_arm_left.matrix_parent_inverse = Matrix(((1.853, 68.62, -4.049, 35.44), (67.57, -2.562, -12.51, -174.6), (-12.63, -3.641, -67.5, 524.4), (0.0, 0.0, 0.0, 1.0)))
ob_upper_arm_left.location = (2.527, -0.1526, 7.313)
ob_upper_arm_left.rotation_euler = (2.931e-09, 0.2046, -0.01773)
ob_upper_arm_left.scale = (1.0, 1.0, 1.0)
ob_forearm_left.parent = ob_base_amature
ob_forearm_left.matrix_parent_inverse = Matrix(((1.954, 68.62, -4.072, 35.2), (68.72, -2.045, -1.496, -350.7), (-1.614, -4.026, -68.63, 489.5), (0.0, 0.0, 0.0, 1.0)))
ob_forearm_left.location = (4.156, -0.195, 7.07)
ob_forearm_left.rotation_euler = (-4.243e-11, 0.01191, -0.02852)
ob_forearm_left.scale = (1.0, 1.0, 1.0)
ob_hand_left.parent = ob_base_amature
ob_hand_left.matrix_parent_inverse = Matrix(((2.118, 68.68, -2.785, 25.32), (68.72, -2.18, -1.49, -444.9), (-1.577, -2.737, -68.69, 490.1), (0.0, 0.0, 0.0, 1.0)))
ob_hand_left.location = (6.075, -0.2866, 7.012)
ob_hand_left.scale = (1.0, 1.0, 1.0)
ob_pelvis.parent = ob_base_amature
ob_pelvis.matrix_parent_inverse = Matrix(((68.77, -0.0, 0.0, -0.0), (-0.0, 0.0, 68.77, -326.8), (-0.0, -68.77, -3.006e-06, -18.38), (0.0, 0.0, -0.0, 1.0)))
ob_pelvis.location = (-5.286e-16, -0.2751, 4.888)
ob_pelvis.scale = (1.0, 1.0, 1.0)
ob_base_amature.location = (0.0, 0.0, 0.0)
ob_base_amature.delta_rotation_euler = (1.571, -0.0, 0.0)
ob_base_amature.delta_scale = (0.002668, 0.002668, 0.002668)
ob_base_amature.show_in_front = True
ob_foot_right.parent = ob_base_amature
ob_foot_right.matrix_parent_inverse = Matrix(((-68.76, -0.625, 0.4339, -52.86), (0.5926, -68.59, -4.882, -90.34), (0.477, -4.877, 68.59, -32.04), (-0.0, 0.0, -0.0, 1.0)))
ob_foot_right.location = (0.7639, -0.1944, 0.1423)
ob_foot_right.scale = (1.0, 1.0, 1.0)
ob_forelag_right.parent = ob_base_amature
ob_forelag_right.matrix_parent_inverse = Matrix(((-68.77, -0.2815, 0.1183, -52.66), (-0.1451, 6.695, -68.44, 32.54), (0.2688, -68.44, -6.695, -8.544), (0.0, 0.0, 0.0, 1.0)))
ob_forelag_right.location = (0.7633, -0.3245, 1.925)
ob_forelag_right.rotation_euler = (0.07171, 8.516e-11, 2.354e-10)
ob_forelag_right.scale = (1.0, 1.0, 1.0)
ob_thigh_right.parent = ob_base_amature
ob_thigh_right.matrix_parent_inverse = Matrix(((-68.77, -0.1352, -0.5116, -51.19), (0.5176, -3.364, -68.68, 154.3), (0.1102, -68.68, 3.365, -31.47), (-0.0, 0.0, -0.0, 1.0)))
ob_thigh_right.location = (0.778, -0.2962, 3.314)
ob_thigh_right.rotation_euler = (-0.05138, -5.712e-11, -2.178e-10)
ob_thigh_right.scale = (1.0, 1.0, 1.0)
ob_upper_arm_right.parent = ob_base_amature
ob_upper_arm_right.matrix_parent_inverse = Matrix(((1.853, -68.62, 4.049, -35.44), (-67.57, -2.562, -12.51, -174.6), (12.63, -3.641, -67.5, 524.4), (0.0, 0.0, 0.0, 1.0)))
ob_upper_arm_right.location = (2.527, -0.1526, 7.313)
ob_upper_arm_right.rotation_euler = (2.513e-09, 0.2046, -0.01773)
ob_upper_arm_right.scale = (1.0, 1.0, 1.0)
ob_forearm_right.parent = ob_base_amature
ob_forearm_right.matrix_parent_inverse = Matrix(((1.954, -68.62, 4.072, -35.2), (-68.72, -2.045, -1.496, -350.7), (1.614, -4.026, -68.63, 489.5), (0.0, 0.0, 0.0, 1.0)))
ob_forearm_right.location = (4.156, -0.195, 7.07)
ob_forearm_right.rotation_euler = (1.908e-09, 0.01191, -0.02852)
ob_forearm_right.scale = (1.0, 1.0, 1.0)
ob_hand_right.parent = ob_base_amature
ob_hand_right.matrix_parent_inverse = Matrix(((2.118, -68.68, 2.785, -25.32), (-68.72, -2.18, -1.49, -444.9), (1.577, -2.737, -68.69, 490.1), (0.0, 0.0, 0.0, 1.0)))
ob_hand_right.location = (6.075, -0.2866, 7.012)
ob_hand_right.scale = (1.0, 1.0, 1.0)

# ---- collection membership
scene.collection.objects.link(ob_plane)
col_collection.objects.link(ob_empty)
col_collection.objects.link(ob_head)
col_collection.objects.link(ob_torso)
col_collection.objects.link(ob_thigh_left)
col_collection.objects.link(ob_forelag_left)
col_collection.objects.link(ob_foot_left)
col_collection.objects.link(ob_upper_arm_left)
col_collection.objects.link(ob_forearm_left)
col_collection.objects.link(ob_hand_left)
col_collection.objects.link(ob_pelvis)
col_collection.objects.link(ob_base_amature)
col_collection.objects.link(ob_foot_right)
col_collection.objects.link(ob_forelag_right)
col_collection.objects.link(ob_thigh_right)
col_collection.objects.link(ob_upper_arm_right)
col_collection.objects.link(ob_forearm_right)
col_collection.objects.link(ob_hand_right)

# ---- scene / render settings (as saved in the file)
scene.frame_start = 1; scene.frame_end = 40; scene.frame_set(0)
scene.render.engine = 'BLENDER_EEVEE_NEXT'
scene.render.fps = 60
bpy.context.view_layer.update()

# ---- added for rendering (the .blend has no active camera and no usable light): camera, sun
cam_auto = bpy.data.cameras.new('AutoCamera')
cam_auto.lens = 50.0
cam_auto.sensor_width = 36.0
cam_auto.clip_end = 1000.0
ob_auto_camera = bpy.data.objects.new('AutoCamera', cam_auto)
scene.collection.objects.link(ob_auto_camera)
ob_auto_camera.location = (2.97096, -3.28134, 3.53471)
ob_auto_camera.rotation_euler = (1.09748, -7.21219e-08, 0.694738)
scene.camera = ob_auto_camera
light_auto_sun = bpy.data.lights.new('AutoSun', 'SUN')
light_auto_sun.energy = 3.0
light_auto_sun.angle = 0.0523599
ob_auto_sun = bpy.data.objects.new('AutoSun', light_auto_sun)
scene.collection.objects.link(ob_auto_sun)
ob_auto_sun.rotation_euler = (0.872665, 0.174533, 0.523599)
bpy.context.view_layer.update()
